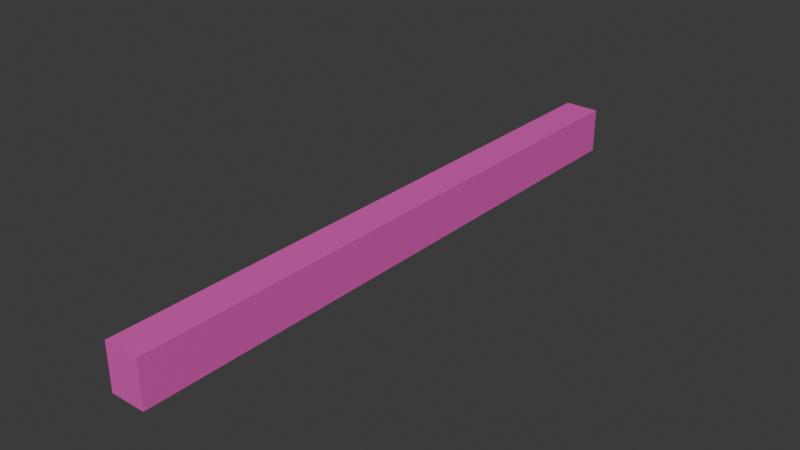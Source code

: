 # Source: bar_obstacle.blend  (saved by Blender 4.2.67; exported with 4.5.12 LTS)
import bpy
from mathutils import Matrix  # noqa: F401  (used for matrix-valued properties, if any)

bpy.ops.wm.read_factory_settings(use_empty=True)
scene = bpy.context.scene
scene.name = 'Scene'

# ---- collections
col_collection = bpy.data.collections.new('Collection'); scene.collection.children.link(col_collection)

# ---- materials (node trees are filled in below, after node groups)
mat_material_001 = bpy.data.materials.new('Material.001')
mat_material_001.diffuse_color = (0.8004, 0.09326, 0.5017, 1.0)

# ---- material node trees
mat_material_001.use_nodes = True; mat_material_001.node_tree.nodes.clear()
_N = mat_material_001.node_tree.nodes; _L = mat_material_001.node_tree.links
n0 = _N.new('ShaderNodeBsdfPrincipled'); n0.name = 'Principled BSDF'; n0.location = (10, 300)
n0.inputs[0].default_value = (0.8004, 0.09326, 0.5017, 1.0)
n0.inputs[2].default_value = 0.4
n1 = _N.new('ShaderNodeOutputMaterial'); n1.name = 'Material Output'; n1.location = (300, 300)
_L.new(n0.outputs[0], n1.inputs[0])
n1.is_active_output = True

# ---- world
world_world = bpy.data.worlds.new('World'); scene.world = world_world
world_world.use_nodes = True; world_world.node_tree.nodes.clear()
_N = world_world.node_tree.nodes; _L = world_world.node_tree.links
n0 = _N.new('ShaderNodeOutputWorld'); n0.name = 'World Output'; n0.location = (300, 300)
n1 = _N.new('ShaderNodeBackground'); n1.name = 'Background'; n1.location = (10, 300)
n1.inputs[0].default_value = (0.05088, 0.05088, 0.05088, 1.0)
_L.new(n1.outputs[0], n0.inputs[0])
n0.is_active_output = True
world_world.color = (0.05088, 0.05088, 0.05088)
world_world.sun_shadow_jitter_overblur = 0.0

# ---- meshes
me_cubo = bpy.data.meshes.new('Cubo')
me_cubo.from_pydata([(-1.0, -17.24, -1.293), (-1.0, -17.24, -1.293), (-1.0, -17.24, -1.293), (-1.0, -17.24, 1.293), (-1.0, -17.24, 1.293), (-1.0, -17.24, 1.293), (-1.0, 17.24, -1.293), (-1.0, 17.24, -1.293), (-1.0, 17.24, -1.293), (-1.0, 17.24, 1.293), (-1.0, 17.24, 1.293), (-1.0, 17.24, 1.293), (1.0, -17.24, -1.293), (1.0, -17.24, -1.293), (1.0, -17.24, -1.293), (1.0, -17.24, 1.293), (1.0, -17.24, 1.293), (1.0, -17.24, 1.293), (1.0, 17.24, -1.293), (1.0, 17.24, -1.293), (1.0, 17.24, -1.293), (1.0, 17.24, 1.293), (1.0, 17.24, 1.293), (1.0, 17.24, 1.293)], [], [(0, 3, 9), (0, 9, 6), (8, 10, 21), (8, 21, 19), (20, 23, 17), (20, 17, 14), (13, 15, 4), (13, 4, 2), (7, 18, 12), (7, 12, 1), (22, 11, 5), (22, 5, 16)])
_uv = me_cubo.uv_layers.new(name='UVMap')
_uv.uv.foreach_set('vector', [0.375, 0.0, 0.625, 0.0, 0.625, 0.25, 0.375, 0.0, 0.625, 0.25, 0.375, 0.25, 0.375, 0.25, 0.625, 0.25, 0.625, 0.5, 0.375, 0.25, 0.625, 0.5, 0.375, 0.5, 0.375, 0.5, 0.625, 0.5, 0.625, 0.75, 0.375, 0.5, 0.625, 0.75, 0.375, 0.75, 0.375, 0.75, 0.625, 0.75, 0.625, 1.0, 0.375, 0.75, 0.625, 1.0, 0.375, 1.0, 0.125, 0.5, 0.375, 0.5, 0.375, 0.75, 0.125, 0.5, 0.375, 0.75, 0.125, 0.75, 0.625, 0.5, 0.875, 0.5, 0.875, 0.75, 0.625, 0.5, 0.875, 0.75, 0.625, 0.75])
me_cubo.materials.append(mat_material_001)
me_cubo.update()
me_cubo.normals_split_custom_set([tuple(v) for v in zip(*[iter([-1.0, 0.0, 0.0, -1.0, 0.0, 0.0, -1.0, 0.0, 0.0, -1.0, 0.0, 0.0, -1.0, 0.0, 0.0, -1.0, 0.0, 0.0, 0.0, 1.0, 0.0, 0.0, 1.0, 0.0, 0.0, 1.0, 0.0, 0.0, 1.0, 0.0, 0.0, 1.0, 0.0, 0.0, 1.0, 0.0, 1.0, 0.0, 0.0, 1.0, 0.0, 0.0, 1.0, 0.0, 0.0, 1.0, 0.0, 0.0, 1.0, 0.0, 0.0, 1.0, 0.0, 0.0, 0.0, -1.0, 0.0, 0.0, -1.0, 0.0, 0.0, -1.0, 0.0, 0.0, -1.0, 0.0, 0.0, -1.0, 0.0, 0.0, -1.0, 0.0, 0.0, 0.0, -1.0, 0.0, 0.0, -1.0, 0.0, 0.0, -1.0, 0.0, 0.0, -1.0, 0.0, 0.0, -1.0, 0.0, 0.0, -1.0, 0.0, 0.0, 1.0, 0.0, 0.0, 1.0, 0.0, 0.0, 1.0, 0.0, 0.0, 1.0, 0.0, 0.0, 1.0, 0.0, 0.0, 1.0])] * 3)])

# ---- objects
ob_cubo = bpy.data.objects.new('Cubo', me_cubo)

# ---- transforms, parenting, visibility, modifiers, constraints
ob_cubo.location = (0.0, 0.0, 0.0)
ob_cubo.rotation_mode = 'QUATERNION'
ob_cubo.rotation_quaternion = (1.0, 0.0, 0.0, 0.0)

# ---- collection membership
scene.collection.objects.link(ob_cubo)

# ---- scene / render settings (as saved in the file)
scene.frame_start = 1; scene.frame_end = 250; scene.frame_set(1)
scene.render.engine = 'BLENDER_EEVEE_NEXT'
bpy.context.view_layer.update()

# ---- added for rendering (the .blend has no active camera and no usable light): camera, sun
cam_auto = bpy.data.cameras.new('AutoCamera')
cam_auto.lens = 50.0
cam_auto.sensor_width = 36.0
cam_auto.clip_end = 1000.0
ob_auto_camera = bpy.data.objects.new('AutoCamera', cam_auto)
scene.collection.objects.link(ob_auto_camera)
ob_auto_camera.location = (32.0454, -38.4545, 25.6363)
ob_auto_camera.rotation_euler = (1.09748, -7.21219e-08, 0.694738)
scene.camera = ob_auto_camera
light_auto_sun = bpy.data.lights.new('AutoSun', 'SUN')
light_auto_sun.energy = 3.0
light_auto_sun.angle = 0.0523599
ob_auto_sun = bpy.data.objects.new('AutoSun', light_auto_sun)
scene.collection.objects.link(ob_auto_sun)
ob_auto_sun.rotation_euler = (0.872665, 0.174533, 0.523599)
bpy.context.view_layer.update()
